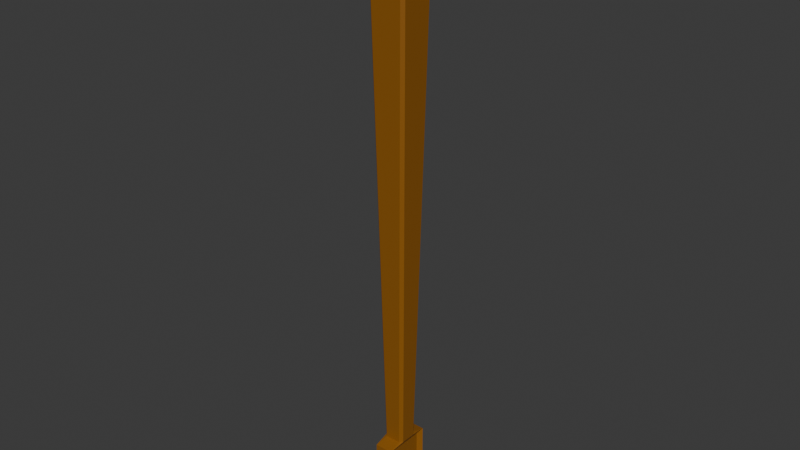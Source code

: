 # Source: SPOOOOOOOOOOOOOOOOOOOOOOOOOOOOOOOOOOOON_.blend  (saved by Blender 4.4.32; exported with 4.5.12 LTS)
import bpy
from mathutils import Matrix  # noqa: F401  (used for matrix-valued properties, if any)

bpy.ops.wm.read_factory_settings(use_empty=True)
scene = bpy.context.scene
scene.name = 'Scene'

# ---- collections
col_collection = bpy.data.collections.new('Collection'); scene.collection.children.link(col_collection)

# ---- materials (node trees are filled in below, after node groups)
mat_material_002 = bpy.data.materials.new('Material.002')
mat_material_003 = bpy.data.materials.new('Material.003')
mat_material_001 = bpy.data.materials.new('Material.001')

# ---- material node trees
mat_material_002.use_nodes = True; mat_material_002.node_tree.nodes.clear()
_N = mat_material_002.node_tree.nodes; _L = mat_material_002.node_tree.links
n0 = _N.new('ShaderNodeBsdfPrincipled'); n0.name = 'Principled BSDF'; n0.location = (10, 300)
n0.inputs[0].default_value = (0.2769, 0.103, 0.007448, 1.0)
n1 = _N.new('ShaderNodeOutputMaterial'); n1.name = 'Material Output'; n1.location = (300, 300)
_L.new(n0.outputs[0], n1.inputs[0])
n1.is_active_output = True
mat_material_003.use_nodes = True; mat_material_003.node_tree.nodes.clear()
_N = mat_material_003.node_tree.nodes; _L = mat_material_003.node_tree.links
n0 = _N.new('ShaderNodeBsdfPrincipled'); n0.name = 'Principled BSDF'; n0.location = (10, 300)
n0.inputs[0].default_value = (0.4178, 0.4178, 0.4178, 1.0)
n0.inputs[1].default_value = 0.7798
n0.inputs[2].default_value = 0.3257
n1 = _N.new('ShaderNodeOutputMaterial'); n1.name = 'Material Output'; n1.location = (300, 300)
_L.new(n0.outputs[0], n1.inputs[0])
n1.is_active_output = True
mat_material_001.use_nodes = True; mat_material_001.node_tree.nodes.clear()
_N = mat_material_001.node_tree.nodes; _L = mat_material_001.node_tree.links
n0 = _N.new('ShaderNodeBsdfPrincipled'); n0.name = 'Principled BSDF'; n0.location = (10, 300)
n0.inputs[0].default_value = (0.8003, 0.003572, 0.0, 1.0)
n0.inputs[1].default_value = 0.2202
n0.inputs[2].default_value = 0.0
n1 = _N.new('ShaderNodeOutputMaterial'); n1.name = 'Material Output'; n1.location = (300, 300)
_L.new(n0.outputs[0], n1.inputs[0])
n1.is_active_output = True

# ---- world
world_world = bpy.data.worlds.new('World'); scene.world = world_world
world_world.use_nodes = True; world_world.node_tree.nodes.clear()
_N = world_world.node_tree.nodes; _L = world_world.node_tree.links
n0 = _N.new('ShaderNodeOutputWorld'); n0.name = 'World Output'; n0.location = (300, 300)
n1 = _N.new('ShaderNodeBackground'); n1.name = 'Background'; n1.location = (10, 300)
n1.inputs[0].default_value = (0.05088, 0.05088, 0.05088, 1.0)
_L.new(n1.outputs[0], n0.inputs[0])
n0.is_active_output = True
world_world.color = (0.05088, 0.05088, 0.05088)
world_world.sun_shadow_jitter_overblur = 0.0

# ---- meshes
me_cube_001 = bpy.data.meshes.new('Cube.001')
me_cube_001.from_pydata([(-0.8501, -1.025, -1.175), (-1.0, -1.113, -1.325), (-1.0, -1.325, -1.113), (-0.8501, -1.175, -1.025), (-0.8501, -1.175, 1.025), (-1.0, -1.325, 1.113), (-1.0, -1.113, 1.325), (-0.8501, -1.025, 1.175), (-0.8501, 1.025, -1.175), (-0.8501, 1.175, -1.025), (-1.0, 1.325, -1.113), (-1.0, 1.113, -1.325), (-0.8501, 1.025, 1.175), (-1.0, 1.113, 1.325), (-1.0, 1.325, 1.113), (-0.8501, 1.175, 1.025), (1.15, -0.8475, -0.9974), (1.15, -0.9974, -0.8475), (0.8525, -1.027, -0.8744), (0.8525, -0.8744, -1.027), (1.15, -0.8475, 0.9974), (0.8525, -0.8744, 1.027), (0.8525, -1.027, 0.8744), (1.15, -0.9974, 0.8475), (0.8525, 0.8744, -1.027), (0.8525, 1.027, -0.8744), (1.15, 0.9974, -0.8475), (1.15, 0.8475, -0.9974), (0.8525, 0.8744, 1.027), (1.15, 0.8475, 0.9974), (1.15, 0.9974, 0.8475), (0.8525, 1.027, 0.8744), (26.45, 0.5557, 0.4058), (26.45, 0.4058, 0.5557), (26.8, 1.084, 0.2331), (26.45, 0.5557, -0.4058), (26.73, 1.149, -0.5572), (26.45, 0.4058, -0.5557), (26.45, -0.4058, -0.5557), (26.73, -1.149, -0.5572), (26.45, -0.5557, -0.4058), (26.45, -0.4058, 0.5557), (26.45, -0.5557, 0.4058), (26.8, -1.084, 0.2331), (-1.0, 0.999, -1.211), (-1.0, 1.211, -0.999), (-0.8525, 1.334, -1.182), (-0.8525, 1.182, -1.334), (-1.0, -0.999, -1.211), (-0.8525, -1.182, -1.334), (-0.8525, -1.334, -1.182), (-1.0, -1.211, -0.999), (-1.0, -1.211, 0.999), (-0.8525, -1.334, 1.182), (-0.8525, -1.182, 1.334), (-1.0, -0.999, 1.211), (-1.0, 0.999, 1.211), (-0.8525, 1.182, 1.334), (-0.8525, 1.334, 1.182), (-1.0, 1.211, 0.999), (-0.5546, 1.025, -1.175), (0.9366, 0.6084, -0.6084), (-0.5546, 1.175, -1.025), (-0.5546, -1.025, -1.175), (-0.5546, -1.175, -1.025), (0.9366, -0.6084, -0.6084), (-0.5546, -1.175, 1.025), (-0.5546, -1.025, 1.175), (0.9366, -0.6084, 0.6084), (-0.5546, 1.025, 1.175), (-0.5546, 1.175, 1.025), (0.9366, 0.6084, 0.6084), (0.8657, -0.9155, -1.123), (1.163, -0.8865, -1.095), (1.163, -1.095, -0.8865), (0.8657, -1.123, -0.9155), (1.163, -1.095, 0.8865), (1.163, -0.8865, 1.095), (0.8657, -0.9155, 1.123), (0.8657, -1.123, 0.9155), (1.163, 0.8865, -1.095), (0.8657, 0.9155, -1.123), (0.8657, 1.123, -0.9155), (1.163, 1.095, -0.8865), (0.8657, 1.123, 0.9155), (0.8657, 0.9155, 1.123), (1.163, 0.8865, 1.095), (1.163, 1.095, 0.8865), (29.79, 1.084, 0.2484), (29.81, 1.149, -0.5676), (29.85, -1.282, -0.479), (29.85, -1.282, 0.479), (29.96, 0.9638, 0.2034), (30.02, 0.998, -0.5112), (30.02, -0.998, -0.5112), (29.96, -0.9638, 0.2034), (26.6, -1.282, 0.479), (26.6, 1.282, 0.479), (29.79, -1.084, 0.2484), (29.85, 1.282, 0.479), (30.15, -1.069, 0.3993), (30.15, 1.069, 0.3993), (26.6, 1.282, -0.479), (26.6, -1.282, -0.479), (29.85, 1.282, -0.479), (29.81, -1.149, -0.5676), (30.15, 1.069, -0.3993), (30.15, -1.069, -0.3993)], [], [(15, 9, 62, 70), (26, 30, 32, 35), (46, 58, 31, 25), (47, 24, 19, 49), (23, 17, 40, 42), (29, 20, 41, 33), (65, 68, 71, 61), (34, 43, 98, 88), (28, 57, 54, 21), (18, 22, 53, 50), (3, 4, 66, 64), (13, 6, 55, 56), (7, 12, 69, 67), (16, 27, 37, 38), (1, 11, 44, 48), (10, 14, 59, 45), (5, 2, 51, 52), (0, 1, 2, 3), (4, 5, 6, 7), (8, 9, 10, 11), (12, 13, 14, 15), (24, 25, 82, 81), (30, 26, 83, 87), (16, 17, 74, 73), (17, 23, 76, 74), (32, 33, 97), (35, 102, 37), (38, 103, 40), (41, 42, 96), (44, 45, 46, 47), (48, 49, 50, 51), (52, 53, 54, 55), (56, 57, 58, 59), (60, 61, 62), (63, 64, 65), (66, 67, 68), (69, 70, 71), (47, 49, 48, 44), (50, 53, 52, 51), (54, 57, 56, 55), (58, 46, 45, 59), (24, 47, 46, 25), (57, 28, 31, 58), (22, 18, 75, 79), (29, 30, 87, 86), (20, 29, 86, 77), (21, 22, 79, 78), (49, 19, 18, 50), (21, 54, 53, 22), (97, 102, 35, 32), (38, 37, 102, 103), (33, 41, 96, 97), (42, 40, 103, 96), (23, 42, 41, 20), (32, 30, 29, 33), (37, 27, 26, 35), (16, 38, 40, 17), (11, 1, 0, 8), (2, 5, 4, 3), (6, 13, 12, 7), (14, 10, 9, 15), (51, 2, 1, 48), (10, 45, 44, 11), (55, 6, 5, 52), (59, 14, 13, 56), (60, 63, 65, 61), (64, 66, 68, 65), (67, 69, 71, 68), (70, 62, 61, 71), (15, 70, 69, 12), (66, 4, 7, 67), (3, 64, 63, 0), (62, 9, 8, 60), (8, 0, 63, 60), (73, 74, 75, 72), (77, 78, 79, 76), (81, 82, 83, 80), (85, 86, 87, 84), (87, 83, 82, 84), (72, 81, 80, 73), (85, 78, 77, 86), (79, 75, 74, 76), (25, 31, 84, 82), (18, 19, 72, 75), (19, 24, 81, 72), (26, 27, 80, 83), (23, 20, 77, 76), (27, 16, 73, 80), (31, 28, 85, 84), (28, 21, 78, 85), (91, 90, 107, 100), (39, 36, 89, 105), (102, 97, 99, 104), (96, 103, 90, 91), (106, 101, 100, 107), (105, 89, 93, 94), (88, 98, 95, 92), (104, 99, 101, 106), (43, 34, 97, 96), (98, 43, 96, 91), (34, 88, 99, 97), (92, 95, 100, 101), (95, 98, 91, 100), (88, 92, 101, 99), (36, 39, 103, 102), (89, 36, 102, 104), (39, 105, 90, 103), (94, 93, 106, 107), (105, 94, 107, 90), (93, 89, 104, 106)])
me_cube_001.polygons.foreach_set('material_index', [0, 0, 0, 0, 0, 0, 0, 0, 0, 0, 0, 0, 0, 0, 1, 1, 0, 1, 1, 1, 1, 1, 1, 1, 1, 0, 0, 0, 0, 0, 0, 0, 0, 0, 0, 0, 0, 0, 0, 0, 0, 0, 0, 1, 1, 1, 1, 0, 0, 0, 0, 0, 0, 0, 0, 0, 0, 1, 1, 1, 1, 0, 1, 0, 0, 0, 0, 0, 0, 0, 0, 0, 0, 0, 1, 1, 1, 1, 1, 1, 1, 1, 1, 1, 1, 1, 1, 1, 1, 1, 0, 0, 0, 0, 0, 0, 0, 0, 0, 0, 0, 0, 0, 0, 0, 0, 0, 0, 0, 0])
_uv = me_cube_001.uv_layers.new(name='UVMap')
_uv.uv.foreach_set('vector', [0.5941, 0.2329, 0.4059, 0.2329, 0.4059, 0.2329, 0.5941, 0.2329, 0.3939, 0.5, 0.6061, 0.5, 0.5915, 0.5, 0.4085, 0.5, 0.3897, 0.2684, 0.6103, 0.2684, 0.6074, 0.4816, 0.3926, 0.4816, 0.1434, 0.5147, 0.3566, 0.5176, 0.3566, 0.7324, 0.1434, 0.7353, 0.6061, 0.75, 0.3939, 0.75, 0.4085, 0.75, 0.5915, 0.75, 0.625, 0.5189, 0.625, 0.7311, 0.625, 0.7165, 0.625, 0.5335, 0.4059, 0.03086, 0.5941, 0.03086, 0.5941, 0.2191, 0.4059, 0.2191, 0.5911, 0.5479, 0.5911, 0.7021, 0.5911, 0.6997, 0.5911, 0.5503, 0.6434, 0.5176, 0.8566, 0.5147, 0.8566, 0.7353, 0.6434, 0.7324, 0.3926, 0.7684, 0.6074, 0.7684, 0.6103, 0.9816, 0.3897, 0.9816, 0.4059, 0.01709, 0.5941, 0.01709, 0.5941, 0.01709, 0.4059, 0.01709, 0.6217, 0.2272, 0.6217, 0.0228, 0.6112, 0.03324, 0.6112, 0.2168, 0.6079, 0.03086, 0.6079, 0.2191, 0.6079, 0.2191, 0.6079, 0.03086, 0.375, 0.7311, 0.375, 0.5189, 0.375, 0.5335, 0.375, 0.7165, 0.3783, 0.0228, 0.3783, 0.2272, 0.3888, 0.2168, 0.3888, 0.03324, 0.3978, 0.2467, 0.6022, 0.2467, 0.5918, 0.2362, 0.4082, 0.2362, 0.6022, 0.003326, 0.3978, 0.003326, 0.4082, 0.01377, 0.5918, 0.01377, 0.3921, 0.03086, 0.3783, 0.0228, 0.3978, 0.003326, 0.4059, 0.01709, 0.5941, 0.01709, 0.6022, 0.003326, 0.6217, 0.0228, 0.6079, 0.03086, 0.3921, 0.2191, 0.4059, 0.2329, 0.3978, 0.2467, 0.3783, 0.2272, 0.6079, 0.2191, 0.6217, 0.2272, 0.6022, 0.2467, 0.5941, 0.2329, 0.3566, 0.5176, 0.3598, 0.5, 0.3598, 0.5, 0.3566, 0.5176, 0.6061, 0.5, 0.3939, 0.5, 0.3939, 0.5, 0.6061, 0.5, 0.375, 0.7311, 0.3939, 0.75, 0.3939, 0.75, 0.375, 0.7311, 0.3939, 0.75, 0.6061, 0.75, 0.6061, 0.75, 0.3939, 0.75, 0.5915, 0.5, 0.625, 0.5335, 0.5911, 0.5339, 0.4085, 0.5, 0.4089, 0.5339, 0.375, 0.5335, 0.375, 0.7165, 0.4089, 0.7161, 0.4085, 0.75, 0.625, 0.7165, 0.5915, 0.75, 0.5911, 0.7161, 0.3888, 0.2168, 0.3921, 0.2329, 0.3844, 0.2406, 0.3774, 0.2336, 0.3888, 0.03324, 0.3774, 0.01643, 0.3844, 0.009435, 0.3921, 0.01709, 0.5918, 0.01377, 0.6086, 0.002445, 0.6156, 0.009435, 0.6079, 0.01709, 0.6079, 0.2329, 0.6156, 0.2406, 0.6086, 0.2476, 0.5918, 0.2362, 0.3921, 0.2191, 0.4059, 0.2191, 0.4059, 0.2329, 0.3921, 0.03086, 0.4059, 0.01709, 0.4059, 0.03086, 0.5941, 0.01709, 0.6079, 0.03086, 0.5941, 0.03086, 0.6079, 0.2191, 0.5941, 0.2329, 0.5941, 0.2191, 0.375, 0.2336, 0.375, 0.01643, 0.3888, 0.03324, 0.3888, 0.2168, 0.3914, 0.0, 0.6086, 0.0, 0.5918, 0.01377, 0.4082, 0.01377, 0.8566, 0.7353, 0.8566, 0.5147, 0.875, 0.5332, 0.875, 0.7168, 0.6103, 0.2684, 0.3897, 0.2684, 0.4082, 0.2362, 0.5918, 0.2362, 0.3566, 0.5176, 0.1434, 0.5147, 0.1467, 0.5, 0.3598, 0.5, 0.625, 0.2717, 0.625, 0.4848, 0.6074, 0.4816, 0.6103, 0.2684, 0.6074, 0.7684, 0.3926, 0.7684, 0.3926, 0.7684, 0.6074, 0.7684, 0.625, 0.5189, 0.6061, 0.5, 0.6061, 0.5, 0.625, 0.5189, 0.625, 0.7311, 0.625, 0.5189, 0.625, 0.5189, 0.625, 0.7311, 0.625, 0.7652, 0.6074, 0.7684, 0.6074, 0.7684, 0.625, 0.7652, 0.1434, 0.7353, 0.3566, 0.7324, 0.3598, 0.75, 0.1467, 0.75, 0.625, 0.7652, 0.625, 0.9783, 0.6103, 0.9816, 0.6074, 0.7684, 0.5911, 0.5339, 0.4089, 0.5339, 0.4085, 0.5, 0.5915, 0.5, 0.375, 0.7165, 0.375, 0.5335, 0.4089, 0.5339, 0.4089, 0.7161, 0.625, 0.5335, 0.625, 0.7165, 0.5911, 0.7161, 0.5911, 0.5339, 0.5915, 0.75, 0.4085, 0.75, 0.4089, 0.7161, 0.5911, 0.7161, 0.6061, 0.75, 0.5915, 0.75, 0.625, 0.7165, 0.625, 0.7311, 0.5915, 0.5, 0.6061, 0.5, 0.625, 0.5189, 0.625, 0.5335, 0.375, 0.5335, 0.375, 0.5189, 0.3939, 0.5, 0.4085, 0.5, 0.375, 0.7311, 0.375, 0.7165, 0.4085, 0.75, 0.3939, 0.75, 0.3783, 0.2272, 0.3783, 0.0228, 0.3921, 0.03086, 0.3921, 0.2191, 0.3978, 0.003326, 0.6022, 0.003326, 0.5941, 0.01709, 0.4059, 0.01709, 0.6217, 0.0228, 0.6217, 0.2272, 0.6079, 0.2191, 0.6079, 0.03086, 0.6022, 0.2467, 0.3978, 0.2467, 0.4059, 0.2329, 0.5941, 0.2329, 0.4082, 0.01377, 0.3978, 0.003326, 0.3783, 0.0228, 0.3888, 0.03324, 0.3978, 0.2467, 0.4082, 0.2362, 0.3888, 0.2168, 0.3783, 0.2272, 0.6112, 0.03324, 0.6217, 0.0228, 0.6022, 0.003326, 0.5918, 0.01377, 0.5918, 0.2362, 0.6022, 0.2467, 0.6217, 0.2272, 0.6112, 0.2168, 0.3921, 0.2191, 0.3921, 0.03086, 0.4059, 0.03086, 0.4059, 0.2191, 0.4059, 0.01709, 0.5941, 0.01709, 0.5941, 0.03086, 0.4059, 0.03086, 0.6079, 0.03086, 0.6079, 0.2191, 0.5941, 0.2191, 0.5941, 0.03086, 0.5941, 0.2329, 0.4059, 0.2329, 0.4059, 0.2191, 0.5941, 0.2191, 0.5941, 0.2329, 0.5941, 0.2329, 0.6079, 0.2191, 0.6079, 0.2191, 0.5941, 0.01709, 0.5941, 0.01709, 0.6079, 0.03086, 0.6079, 0.03086, 0.4059, 0.01709, 0.4059, 0.01709, 0.3921, 0.03086, 0.3921, 0.03086, 0.4059, 0.2329, 0.4059, 0.2329, 0.3921, 0.2191, 0.3921, 0.2191, 0.3921, 0.2191, 0.3921, 0.03086, 0.3921, 0.03086, 0.3921, 0.2191, 0.375, 0.7309, 0.375, 0.7497, 0.3598, 0.75, 0.3566, 0.7324, 0.6247, 0.75, 0.625, 0.7652, 0.6074, 0.7684, 0.6059, 0.75, 0.3566, 0.5176, 0.3598, 0.5, 0.375, 0.5003, 0.375, 0.5191, 0.625, 0.4848, 0.6247, 0.5, 0.6059, 0.5, 0.6074, 0.4816, 0.6061, 0.5, 0.3939, 0.5, 0.3926, 0.4816, 0.6074, 0.4816, 0.3566, 0.7324, 0.3566, 0.5176, 0.375, 0.5189, 0.375, 0.7311, 0.6434, 0.5176, 0.6434, 0.7324, 0.625, 0.7311, 0.625, 0.5189, 0.6074, 0.7684, 0.3926, 0.7684, 0.3939, 0.75, 0.6061, 0.75, 0.3926, 0.4816, 0.6074, 0.4816, 0.6074, 0.4816, 0.3926, 0.4816, 0.3598, 0.75, 0.3566, 0.7324, 0.3566, 0.7324, 0.3598, 0.75, 0.3566, 0.7324, 0.3566, 0.5176, 0.3566, 0.5176, 0.3566, 0.7324, 0.3939, 0.5, 0.375, 0.5189, 0.375, 0.5189, 0.3939, 0.5, 0.6061, 0.75, 0.625, 0.7311, 0.625, 0.7311, 0.6061, 0.75, 0.375, 0.5189, 0.375, 0.7311, 0.375, 0.7311, 0.375, 0.5189, 0.6074, 0.4816, 0.625, 0.4848, 0.625, 0.4848, 0.6074, 0.4816, 0.6434, 0.5176, 0.6434, 0.7324, 0.6434, 0.7324, 0.6434, 0.5176, 0.5911, 0.7161, 0.4089, 0.7161, 0.4089, 0.7161, 0.5911, 0.7161, 0.4089, 0.7067, 0.4089, 0.5433, 0.4089, 0.545, 0.4089, 0.705, 0.4089, 0.5339, 0.5911, 0.5339, 0.5911, 0.5339, 0.4089, 0.5339, 0.5911, 0.7161, 0.4089, 0.7161, 0.4089, 0.7161, 0.5911, 0.7161, 0.4089, 0.5339, 0.5911, 0.5339, 0.5911, 0.7161, 0.4089, 0.7161, 0.4089, 0.705, 0.4089, 0.545, 0.4089, 0.5461, 0.4089, 0.7039, 0.5911, 0.5503, 0.5911, 0.6997, 0.5911, 0.6984, 0.5911, 0.5516, 0.4089, 0.5339, 0.5911, 0.5339, 0.5911, 0.5339, 0.4089, 0.5339, 0.5911, 0.7021, 0.5911, 0.5479, 0.5911, 0.5339, 0.5911, 0.7161, 0.5911, 0.6997, 0.5911, 0.7021, 0.5911, 0.7161, 0.5911, 0.7161, 0.5911, 0.5479, 0.5911, 0.5503, 0.5911, 0.5339, 0.5911, 0.5339, 0.5911, 0.5516, 0.5911, 0.6984, 0.5911, 0.7161, 0.5911, 0.5339, 0.5911, 0.6984, 0.5911, 0.6997, 0.5911, 0.7161, 0.5911, 0.7161, 0.5911, 0.5503, 0.5911, 0.5516, 0.5911, 0.5339, 0.5911, 0.5339, 0.4089, 0.5433, 0.4089, 0.7067, 0.4089, 0.7161, 0.4089, 0.5339, 0.4089, 0.545, 0.4089, 0.5433, 0.4089, 0.5339, 0.4089, 0.5339, 0.4089, 0.7067, 0.4089, 0.705, 0.4089, 0.7161, 0.4089, 0.7161, 0.4089, 0.7039, 0.4089, 0.5461, 0.4089, 0.5339, 0.4089, 0.7161, 0.4089, 0.705, 0.4089, 0.7039, 0.4089, 0.7161, 0.4089, 0.7161, 0.4089, 0.5461, 0.4089, 0.545, 0.4089, 0.5339, 0.4089, 0.5339])
me_cube_001.materials.append(mat_material_002)
me_cube_001.materials.append(mat_material_003)
me_cube_001.update()
me_cube_002 = bpy.data.meshes.new('Cube.002')
me_cube_002.from_pydata([(-0.9227, -0.9227, 1.31), (-0.9227, 0.9227, 1.31), (0.9227, 0.9227, 1.31), (0.9227, -0.9227, 1.31), (0.7187, -0.5849, -1.0), (0.5849, -0.7187, -1.0), (1.028, -1.161, 1.0), (1.161, -1.028, 1.0), (1.093, -1.093, 1.088), (-0.5782, -0.7187, -1.0), (-0.7187, -0.5782, -1.0), (-1.161, -1.021, 1.0), (-1.021, -1.161, 1.0), (-1.09, -1.09, 1.093), (0.6157, 0.7187, -1.0), (0.7187, 0.6157, -1.0), (1.161, 1.058, 1.0), (1.058, 1.161, 1.0), (1.109, 1.109, 1.068), (-0.7187, 0.6209, -1.0), (-0.6209, 0.7187, -1.0), (-1.064, 1.161, 1.0), (-1.161, 1.064, 1.0), (-1.112, 1.112, 1.065)], [], [(5, 6, 12, 9), (15, 16, 7, 4), (23, 22, 11, 13, 0, 1), (13, 12, 6, 8, 3, 0), (2, 1, 0, 3), (8, 7, 16, 18, 2, 3), (6, 7, 8), (6, 5, 4, 7), (19, 20, 14, 15, 4, 5, 9, 10), (11, 12, 13), (9, 12, 11, 10), (10, 11, 22, 19), (16, 17, 18), (16, 15, 14, 17), (18, 17, 21, 23, 1, 2), (21, 22, 23), (21, 20, 19, 22), (20, 21, 17, 14)])
_uv = me_cube_002.uv_layers.new(name='UVMap')
_uv.uv.foreach_set('vector', [0.375, 0.7733, 0.625, 0.7644, 0.625, 0.9849, 0.375, 0.9756, 0.375, 0.5179, 0.625, 0.5111, 0.625, 0.7356, 0.375, 0.7267, 0.625, 0.25, 0.625, 0.2395, 0.625, 0.01512, 0.625, 0.0, 0.625, 0.0, 0.625, 0.25, 0.625, 1.0, 0.625, 0.9849, 0.625, 0.7644, 0.625, 0.75, 0.625, 0.75, 0.625, 1.0, 0.625, 0.5, 0.875, 0.5, 0.875, 0.75, 0.625, 0.75, 0.625, 0.75, 0.625, 0.7356, 0.625, 0.5111, 0.625, 0.5, 0.625, 0.5, 0.625, 0.75, 0.625, 0.7644, 0.6215, 0.7492, 0.625, 0.75, 0.625, 0.7644, 0.375, 0.7733, 0.375, 0.7267, 0.625, 0.7356, 0.125, 0.517, 0.142, 0.5, 0.3571, 0.5, 0.375, 0.5179, 0.375, 0.7267, 0.3517, 0.75, 0.1494, 0.75, 0.125, 0.7256, 0.625, 0.01512, 0.6215, 0.0, 0.625, 0.007691, 0.375, 0.0, 0.6215, 0.0, 0.625, 0.01512, 0.375, 0.02443, 0.375, 0.02443, 0.625, 0.01512, 0.625, 0.2395, 0.375, 0.233, 0.625, 0.5111, 0.6223, 0.4994, 0.625, 0.5, 0.625, 0.5111, 0.375, 0.5179, 0.375, 0.4821, 0.625, 0.4889, 0.625, 0.5, 0.625, 0.4889, 0.625, 0.2605, 0.625, 0.25, 0.625, 0.25, 0.625, 0.5, 0.625, 0.2605, 0.6224, 0.2494, 0.625, 0.25, 0.625, 0.2605, 0.375, 0.267, 0.375, 0.233, 0.625, 0.2395, 0.375, 0.267, 0.625, 0.2605, 0.625, 0.4889, 0.375, 0.4821])
me_cube_002.materials.append(mat_material_001)
me_cube_002.update()

# ---- objects
ob_cube_001 = bpy.data.objects.new('Cube.001', me_cube_001)
ob_cube = bpy.data.objects.new('Cube', me_cube_002)

# ---- transforms, parenting, visibility, modifiers, constraints
ob_cube_001.location = (0.0, -0.07597, 26.55)
ob_cube_001.rotation_euler = (-0.0, 1.571, 0.0)
ob_cube.location = (0.0, -0.09124, 26.62)

# ---- collection membership
col_collection.objects.link(ob_cube_001)
col_collection.objects.link(ob_cube)

# ---- scene / render settings (as saved in the file)
scene.frame_start = 1; scene.frame_end = 250; scene.frame_set(1)
scene.render.engine = 'BLENDER_EEVEE_NEXT'
bpy.context.view_layer.update()

# ---- added for rendering (the .blend has no active camera and no usable light): camera, sun
cam_auto = bpy.data.cameras.new('AutoCamera')
cam_auto.lens = 50.0
cam_auto.sensor_width = 36.0
cam_auto.clip_end = 1000.0
ob_auto_camera = bpy.data.objects.new('AutoCamera', cam_auto)
scene.collection.objects.link(ob_auto_camera)
ob_auto_camera.location = (29.3837, -35.3364, 35.6667)
ob_auto_camera.rotation_euler = (1.09748, -7.21219e-08, 0.694738)
scene.camera = ob_auto_camera
light_auto_sun = bpy.data.lights.new('AutoSun', 'SUN')
light_auto_sun.energy = 3.0
light_auto_sun.angle = 0.0523599
ob_auto_sun = bpy.data.objects.new('AutoSun', light_auto_sun)
scene.collection.objects.link(ob_auto_sun)
ob_auto_sun.rotation_euler = (0.872665, 0.174533, 0.523599)
bpy.context.view_layer.update()
